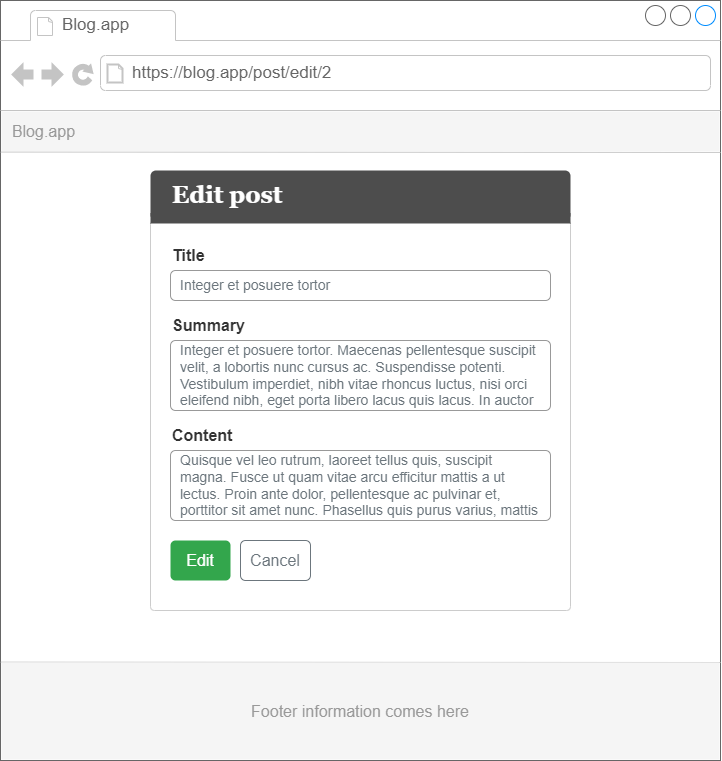

The diagram above was exported from draw.io. Its source (the exported page's mxGraphModel, read from the mxfile embedded in the PNG):
<mxGraphModel dx="1024" dy="476" grid="1" gridSize="10" guides="1" tooltips="1" connect="1" arrows="1" fold="1" page="1" pageScale="1" pageWidth="827" pageHeight="1169" math="0" shadow="0">
  <root>
    <mxCell id="ndVbM01PYwhvc_aLCHET-0" />
    <mxCell id="ndVbM01PYwhvc_aLCHET-1" parent="ndVbM01PYwhvc_aLCHET-0" />
    <mxCell id="ndVbM01PYwhvc_aLCHET-2" value="" style="group;spacing=0;" vertex="1" connectable="0" parent="ndVbM01PYwhvc_aLCHET-1">
      <mxGeometry x="40" y="40" width="720" height="760" as="geometry" />
    </mxCell>
    <mxCell id="ndVbM01PYwhvc_aLCHET-3" value="" style="group" vertex="1" connectable="0" parent="ndVbM01PYwhvc_aLCHET-2">
      <mxGeometry width="720" height="760" as="geometry" />
    </mxCell>
    <mxCell id="ndVbM01PYwhvc_aLCHET-4" value="" style="strokeWidth=1;shadow=0;dashed=0;align=center;html=1;shape=mxgraph.mockup.containers.browserWindow;rSize=0;strokeColor=#666666;strokeColor2=#008cff;strokeColor3=#c4c4c4;mainText=,;recursiveResize=0;fillColor=none;container=0;" vertex="1" parent="ndVbM01PYwhvc_aLCHET-3">
      <mxGeometry width="720" height="760" as="geometry" />
    </mxCell>
    <mxCell id="ndVbM01PYwhvc_aLCHET-5" value="&amp;nbsp; Blog.app" style="rounded=0;whiteSpace=wrap;html=1;align=left;fillColor=#f5f5f5;fontColor=#999999;strokeColor=none;fontSize=16;" vertex="1" parent="ndVbM01PYwhvc_aLCHET-3">
      <mxGeometry x="1" y="111" width="718" height="40" as="geometry" />
    </mxCell>
    <mxCell id="ndVbM01PYwhvc_aLCHET-6" value="" style="endArrow=none;html=1;rounded=0;exitX=-0.001;exitY=0.14;exitDx=0;exitDy=0;exitPerimeter=0;entryX=1.001;entryY=0.14;entryDx=0;entryDy=0;entryPerimeter=0;strokeColor=#CCCCCC;strokeWidth=1;" edge="1" parent="ndVbM01PYwhvc_aLCHET-3">
      <mxGeometry width="50" height="50" relative="1" as="geometry">
        <mxPoint x="0.2799999999999727" y="151.60000000000002" as="sourcePoint" />
        <mxPoint x="720" y="152" as="targetPoint" />
      </mxGeometry>
    </mxCell>
    <mxCell id="ndVbM01PYwhvc_aLCHET-7" value="" style="endArrow=none;html=1;rounded=0;exitX=-0.001;exitY=0.14;exitDx=0;exitDy=0;exitPerimeter=0;entryX=1.001;entryY=0.14;entryDx=0;entryDy=0;entryPerimeter=0;strokeColor=#CCCCCC;strokeWidth=1;" edge="1" parent="ndVbM01PYwhvc_aLCHET-3">
      <mxGeometry width="50" height="50" relative="1" as="geometry">
        <mxPoint x="0.2799999999999727" y="661.6" as="sourcePoint" />
        <mxPoint x="720" y="662" as="targetPoint" />
      </mxGeometry>
    </mxCell>
    <mxCell id="ndVbM01PYwhvc_aLCHET-8" value="Blog.app" style="strokeWidth=1;shadow=0;dashed=0;align=center;html=1;shape=mxgraph.mockup.containers.anchor;fontSize=17;fontColor=#666666;align=left;" vertex="1" parent="ndVbM01PYwhvc_aLCHET-3">
      <mxGeometry x="60" y="12" width="110" height="26" as="geometry" />
    </mxCell>
    <mxCell id="ndVbM01PYwhvc_aLCHET-9" value="https://blog.app/post/edit/2" style="strokeWidth=1;shadow=0;dashed=0;align=center;html=1;shape=mxgraph.mockup.containers.anchor;rSize=0;fontSize=17;fontColor=#666666;align=left;" vertex="1" parent="ndVbM01PYwhvc_aLCHET-3">
      <mxGeometry x="130" y="60" width="250" height="26" as="geometry" />
    </mxCell>
    <mxCell id="ndVbM01PYwhvc_aLCHET-10" value="&lt;font style=&quot;font-size: 16px&quot; color=&quot;#999999&quot;&gt;Footer information comes here&lt;/font&gt;" style="rounded=0;whiteSpace=wrap;html=1;fontFamily=Helvetica;fontSize=12;fontColor=#007FFF;fillColor=#F5F5F5;strokeColor=none;" vertex="1" parent="ndVbM01PYwhvc_aLCHET-3">
      <mxGeometry x="1" y="662" width="718" height="97" as="geometry" />
    </mxCell>
    <mxCell id="ndVbM01PYwhvc_aLCHET-11" value="" style="rounded=1;whiteSpace=wrap;html=1;fontFamily=Helvetica;fontSize=16;fontColor=#FFFFFF;fillColor=none;arcSize=1;strokeColor=#CCCCCC;" vertex="1" parent="ndVbM01PYwhvc_aLCHET-3">
      <mxGeometry x="150" y="220" width="420" height="390" as="geometry" />
    </mxCell>
    <mxCell id="ndVbM01PYwhvc_aLCHET-12" value="" style="group" vertex="1" connectable="0" parent="ndVbM01PYwhvc_aLCHET-3">
      <mxGeometry x="150" y="170" width="420" height="50" as="geometry" />
    </mxCell>
    <mxCell id="ndVbM01PYwhvc_aLCHET-13" value="" style="rounded=1;whiteSpace=wrap;html=1;fontFamily=Georgia;fontSize=24;fontColor=#333333;fillColor=#4D4D4D;arcSize=11;strokeColor=none;" vertex="1" parent="ndVbM01PYwhvc_aLCHET-12">
      <mxGeometry width="420" height="50" as="geometry" />
    </mxCell>
    <mxCell id="ndVbM01PYwhvc_aLCHET-14" value="&lt;font face=&quot;Georgia&quot; style=&quot;font-size: 24px&quot; color=&quot;#ffffff&quot;&gt;&lt;b&gt;Edit post&lt;/b&gt;&lt;/font&gt;" style="text;html=1;strokeColor=none;fillColor=none;align=left;verticalAlign=middle;whiteSpace=wrap;rounded=0;fontSize=16;fontColor=#333333;" vertex="1" parent="ndVbM01PYwhvc_aLCHET-12">
      <mxGeometry x="20" y="10" width="390" height="30" as="geometry" />
    </mxCell>
    <mxCell id="ndVbM01PYwhvc_aLCHET-15" value="Edit" style="html=1;shadow=0;dashed=0;shape=mxgraph.bootstrap.rrect;rSize=5;strokeColor=none;strokeWidth=1;fillColor=#33A64C;fontColor=#FFFFFF;whiteSpace=wrap;align=center;verticalAlign=middle;spacingLeft=0;fontStyle=0;fontSize=16;spacing=5;fontFamily=Helvetica;" vertex="1" parent="ndVbM01PYwhvc_aLCHET-3">
      <mxGeometry x="170" y="540" width="60" height="40" as="geometry" />
    </mxCell>
    <mxCell id="ndVbM01PYwhvc_aLCHET-16" value="Cancel" style="html=1;shadow=0;dashed=0;shape=mxgraph.bootstrap.rrect;rSize=5;strokeColor=#6C767D;strokeWidth=1;fillColor=none;fontColor=#6C767D;whiteSpace=wrap;align=center;verticalAlign=middle;spacingLeft=0;fontStyle=0;fontSize=16;spacing=5;fontFamily=Helvetica;" vertex="1" parent="ndVbM01PYwhvc_aLCHET-3">
      <mxGeometry x="240" y="540" width="70" height="40" as="geometry" />
    </mxCell>
    <mxCell id="ndVbM01PYwhvc_aLCHET-17" value="" style="rounded=0;whiteSpace=wrap;html=1;fontFamily=Helvetica;fontSize=16;fontColor=#FFFFFF;strokeColor=none;fillColor=#4D4D4D;" vertex="1" parent="ndVbM01PYwhvc_aLCHET-2">
      <mxGeometry x="150" y="213" width="420" height="10" as="geometry" />
    </mxCell>
    <mxCell id="ndVbM01PYwhvc_aLCHET-18" value="&lt;font color=&quot;#333333&quot;&gt;&lt;b&gt;Title&lt;/b&gt;&lt;/font&gt;" style="text;html=1;strokeColor=none;fillColor=none;align=left;verticalAlign=middle;whiteSpace=wrap;rounded=0;fontFamily=Helvetica;fontSize=16;fontColor=#FFFFFF;" vertex="1" parent="ndVbM01PYwhvc_aLCHET-2">
      <mxGeometry x="170" y="240" width="100" height="30" as="geometry" />
    </mxCell>
    <mxCell id="ndVbM01PYwhvc_aLCHET-19" value="Integer et posuere tortor" style="html=1;shadow=0;dashed=0;shape=mxgraph.bootstrap.rrect;rSize=5;strokeColor=#999999;strokeWidth=1;fillColor=#FFFFFF;fontColor=#6C767D;whiteSpace=wrap;align=left;verticalAlign=middle;spacingLeft=0;fontSize=14;spacing=10;fontFamily=Helvetica;" vertex="1" parent="ndVbM01PYwhvc_aLCHET-2">
      <mxGeometry x="170" y="270" width="380" height="30" as="geometry" />
    </mxCell>
    <mxCell id="ndVbM01PYwhvc_aLCHET-20" value="&lt;font color=&quot;#333333&quot;&gt;&lt;b&gt;Summary&lt;/b&gt;&lt;/font&gt;" style="text;html=1;strokeColor=none;fillColor=none;align=left;verticalAlign=middle;whiteSpace=wrap;rounded=0;fontFamily=Helvetica;fontSize=16;fontColor=#FFFFFF;" vertex="1" parent="ndVbM01PYwhvc_aLCHET-2">
      <mxGeometry x="170" y="310" width="100" height="30" as="geometry" />
    </mxCell>
    <mxCell id="ndVbM01PYwhvc_aLCHET-21" value="Integer et posuere tortor. Maecenas pellentesque suscipit velit, a lobortis nunc cursus ac. Suspendisse potenti. Vestibulum imperdiet, nibh vitae rhoncus luctus, nisi orci eleifend nibh, eget porta libero lacus quis lacus. In auctor" style="html=1;shadow=0;dashed=0;shape=mxgraph.bootstrap.rrect;rSize=5;strokeColor=#999999;strokeWidth=1;fillColor=#FFFFFF;fontColor=#6C767D;whiteSpace=wrap;align=left;verticalAlign=middle;spacingLeft=0;fontSize=14;spacing=10;fontFamily=Helvetica;" vertex="1" parent="ndVbM01PYwhvc_aLCHET-2">
      <mxGeometry x="170" y="340" width="380" height="70" as="geometry" />
    </mxCell>
    <mxCell id="ndVbM01PYwhvc_aLCHET-22" value="&lt;font color=&quot;#333333&quot;&gt;&lt;b&gt;Content&lt;/b&gt;&lt;/font&gt;" style="text;html=1;strokeColor=none;fillColor=none;align=left;verticalAlign=middle;whiteSpace=wrap;rounded=0;fontFamily=Helvetica;fontSize=16;fontColor=#FFFFFF;" vertex="1" parent="ndVbM01PYwhvc_aLCHET-2">
      <mxGeometry x="170" y="420" width="100" height="30" as="geometry" />
    </mxCell>
    <mxCell id="ndVbM01PYwhvc_aLCHET-23" value="Quisque vel leo rutrum, laoreet tellus quis, suscipit magna. Fusce ut quam vitae arcu efficitur mattis a ut lectus. Proin ante dolor, pellentesque ac pulvinar et, porttitor sit amet nunc. Phasellus quis purus varius, mattis" style="html=1;shadow=0;dashed=0;shape=mxgraph.bootstrap.rrect;rSize=5;strokeColor=#999999;strokeWidth=1;fillColor=#FFFFFF;fontColor=#6C767D;whiteSpace=wrap;align=left;verticalAlign=middle;spacingLeft=0;fontSize=14;spacing=10;fontFamily=Helvetica;" vertex="1" parent="ndVbM01PYwhvc_aLCHET-2">
      <mxGeometry x="170" y="450" width="380" height="70" as="geometry" />
    </mxCell>
  </root>
</mxGraphModel>